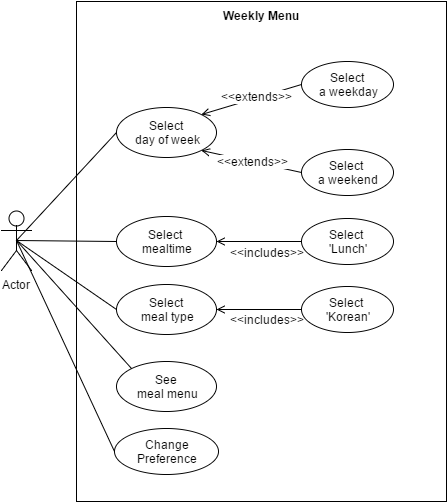

The diagram above was exported from draw.io. Its source (the exported page's mxGraphModel, read from the mxfile embedded in the PNG):
<mxGraphModel dx="880" dy="424" grid="1" gridSize="10" guides="1" tooltips="1" connect="1" arrows="1" fold="1" page="1" pageScale="1" pageWidth="826" pageHeight="1169" background="#ffffff" math="0" shadow="0">
  <root>
    <mxCell id="0" />
    <mxCell id="1" parent="0" />
    <mxCell id="16" value="Weekly Menu" style="shape=rect;html=1;verticalAlign=top;fontStyle=1;whiteSpace=wrap;align=center;" parent="1" vertex="1">
      <mxGeometry x="110" y="200" width="370" height="500" as="geometry" />
    </mxCell>
    <mxCell id="17" style="edgeStyle=none;rounded=0;html=1;exitX=0.5;exitY=0.5;exitPerimeter=0;entryX=0;entryY=0.5;endArrow=none;endFill=0;jettySize=auto;orthogonalLoop=1;" parent="1" source="2" target="3" edge="1">
      <mxGeometry relative="1" as="geometry" />
    </mxCell>
    <mxCell id="18" style="edgeStyle=none;rounded=0;html=1;exitX=0.5;exitY=0.5;exitPerimeter=0;entryX=0;entryY=0.5;endArrow=none;endFill=0;jettySize=auto;orthogonalLoop=1;" parent="1" source="2" target="4" edge="1">
      <mxGeometry relative="1" as="geometry" />
    </mxCell>
    <mxCell id="19" style="edgeStyle=none;rounded=0;html=1;exitX=0.5;exitY=0.5;exitPerimeter=0;entryX=0;entryY=0.5;endArrow=none;endFill=0;jettySize=auto;orthogonalLoop=1;" parent="1" source="2" target="5" edge="1">
      <mxGeometry relative="1" as="geometry" />
    </mxCell>
    <mxCell id="20" style="edgeStyle=none;rounded=0;html=1;exitX=0.5;exitY=0.5;exitPerimeter=0;entryX=0;entryY=0;endArrow=none;endFill=0;jettySize=auto;orthogonalLoop=1;" parent="1" source="2" target="6" edge="1">
      <mxGeometry relative="1" as="geometry" />
    </mxCell>
    <mxCell id="30" style="rounded=0;html=1;exitX=0.5;exitY=0.5;exitPerimeter=0;entryX=0;entryY=0.5;jettySize=auto;orthogonalLoop=1;endArrow=none;endFill=0;" edge="1" parent="1" source="2" target="29">
      <mxGeometry relative="1" as="geometry" />
    </mxCell>
    <mxCell id="2" value="Actor" style="shape=umlActor;verticalLabelPosition=bottom;labelBackgroundColor=#ffffff;verticalAlign=top;html=1;" parent="1" vertex="1">
      <mxGeometry x="35" y="409" width="30" height="60" as="geometry" />
    </mxCell>
    <mxCell id="3" value="Select&amp;nbsp;&lt;br&gt;day of week" style="ellipse;whiteSpace=wrap;html=1;" parent="1" vertex="1">
      <mxGeometry x="150" y="306" width="100" height="50" as="geometry" />
    </mxCell>
    <mxCell id="4" value="Select&amp;nbsp;&lt;br&gt;mealtime" style="ellipse;whiteSpace=wrap;html=1;" parent="1" vertex="1">
      <mxGeometry x="150" y="415" width="100" height="50" as="geometry" />
    </mxCell>
    <mxCell id="5" value="Select&amp;nbsp;&lt;br&gt;meal type" style="ellipse;whiteSpace=wrap;html=1;" parent="1" vertex="1">
      <mxGeometry x="150" y="483" width="100" height="50" as="geometry" />
    </mxCell>
    <mxCell id="6" value="See&amp;nbsp;&lt;br&gt;meal menu" style="ellipse;whiteSpace=wrap;html=1;" parent="1" vertex="1">
      <mxGeometry x="150" y="560" width="100" height="50" as="geometry" />
    </mxCell>
    <mxCell id="10" style="edgeStyle=none;rounded=0;html=1;exitX=0;exitY=0.5;entryX=1;entryY=0;endArrow=open;endFill=0;jettySize=auto;orthogonalLoop=1;" parent="1" source="7" target="3" edge="1">
      <mxGeometry relative="1" as="geometry" />
    </mxCell>
    <mxCell id="11" value="&amp;lt;&amp;lt;extends&amp;gt;&amp;gt;" style="text;html=1;resizable=0;points=[];align=center;verticalAlign=middle;labelBackgroundColor=#ffffff;" parent="10" vertex="1" connectable="0">
      <mxGeometry x="-0.1356" y="3" relative="1" as="geometry">
        <mxPoint x="-3" y="-4" as="offset" />
      </mxGeometry>
    </mxCell>
    <mxCell id="7" value="Select&amp;nbsp;&lt;br&gt;a weekday" style="ellipse;whiteSpace=wrap;html=1;" parent="1" vertex="1">
      <mxGeometry x="335" y="260" width="92" height="46" as="geometry" />
    </mxCell>
    <mxCell id="12" style="edgeStyle=none;rounded=0;html=1;exitX=0;exitY=0.5;entryX=1;entryY=1;endArrow=open;endFill=0;jettySize=auto;orthogonalLoop=1;" parent="1" source="8" target="3" edge="1">
      <mxGeometry relative="1" as="geometry" />
    </mxCell>
    <mxCell id="13" value="&amp;lt;&amp;lt;extends&amp;gt;&amp;gt;" style="text;html=1;resizable=0;points=[];align=center;verticalAlign=middle;labelBackgroundColor=#ffffff;" parent="12" vertex="1" connectable="0">
      <mxGeometry x="0.4367" y="1" relative="1" as="geometry">
        <mxPoint x="23" y="3" as="offset" />
      </mxGeometry>
    </mxCell>
    <mxCell id="8" value="Select&amp;nbsp;&lt;br&gt;a weekend" style="ellipse;whiteSpace=wrap;html=1;" parent="1" vertex="1">
      <mxGeometry x="335" y="348" width="92" height="46" as="geometry" />
    </mxCell>
    <mxCell id="22" value="" style="edgeStyle=none;rounded=0;html=1;exitX=0;exitY=0.5;entryX=1;entryY=0.5;endArrow=open;endFill=0;jettySize=auto;orthogonalLoop=1;" parent="1" source="21" target="5" edge="1">
      <mxGeometry x="-0.25" y="-16" relative="1" as="geometry">
        <mxPoint as="offset" />
      </mxGeometry>
    </mxCell>
    <mxCell id="28" value="&amp;lt;&amp;lt;includes&amp;gt;&amp;gt;" style="text;html=1;resizable=0;points=[];align=center;verticalAlign=middle;labelBackgroundColor=#ffffff;" parent="22" vertex="1" connectable="0">
      <mxGeometry x="-0.2706" y="3" relative="1" as="geometry">
        <mxPoint x="-4" y="6" as="offset" />
      </mxGeometry>
    </mxCell>
    <mxCell id="21" value="Select&amp;nbsp;&lt;br&gt;'Korean'" style="ellipse;whiteSpace=wrap;html=1;" parent="1" vertex="1">
      <mxGeometry x="335" y="485" width="92" height="46" as="geometry" />
    </mxCell>
    <mxCell id="26" style="edgeStyle=none;rounded=0;html=1;exitX=0;exitY=0.5;entryX=1;entryY=0.5;endArrow=open;endFill=0;jettySize=auto;orthogonalLoop=1;" parent="1" source="24" target="4" edge="1">
      <mxGeometry relative="1" as="geometry" />
    </mxCell>
    <mxCell id="27" value="&amp;lt;&amp;lt;includes&amp;gt;&amp;gt;" style="text;html=1;resizable=0;points=[];align=center;verticalAlign=middle;labelBackgroundColor=#ffffff;" parent="26" vertex="1" connectable="0">
      <mxGeometry x="-0.3647" y="3" relative="1" as="geometry">
        <mxPoint x="-8" y="7" as="offset" />
      </mxGeometry>
    </mxCell>
    <mxCell id="24" value="Select&amp;nbsp;&lt;br&gt;'Lunch'" style="ellipse;whiteSpace=wrap;html=1;" parent="1" vertex="1">
      <mxGeometry x="335" y="417" width="92" height="46" as="geometry" />
    </mxCell>
    <mxCell id="29" value="Change&lt;br&gt;Preference" style="ellipse;whiteSpace=wrap;html=1;" vertex="1" parent="1">
      <mxGeometry x="148" y="627" width="104" height="46" as="geometry" />
    </mxCell>
  </root>
</mxGraphModel>